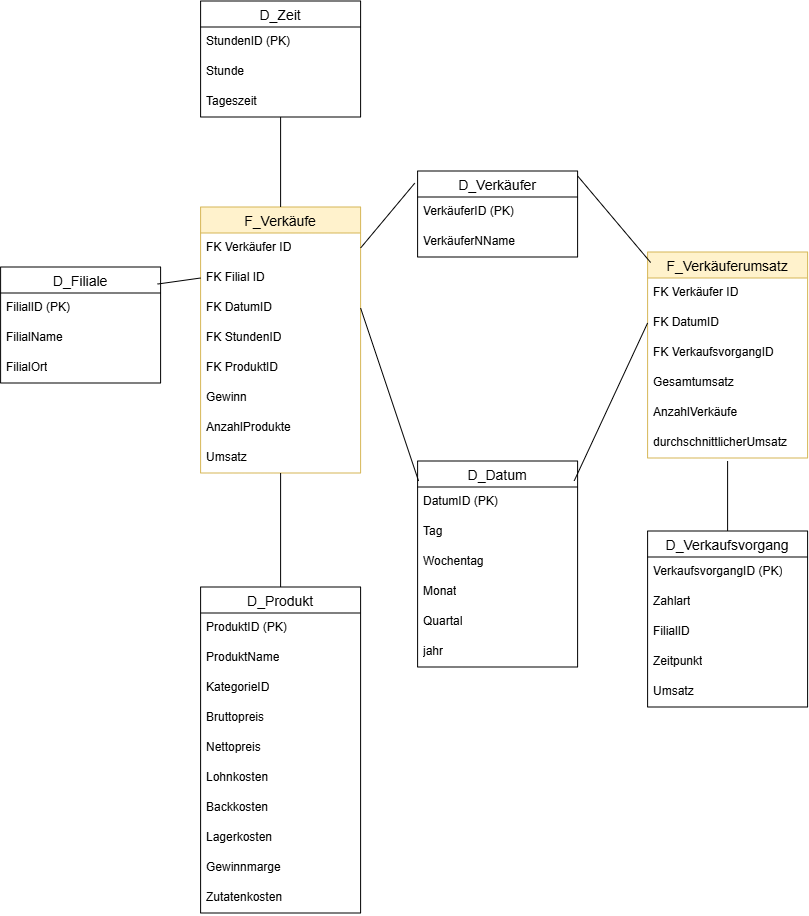

The diagram above was exported from draw.io. Its source (the exported page's mxGraphModel, read from the mxfile embedded in the PNG):
<mxGraphModel dx="1828" dy="934" grid="1" gridSize="10" guides="1" tooltips="1" connect="1" arrows="1" fold="1" page="1" pageScale="1" pageWidth="827" pageHeight="1169" math="0" shadow="0">
  <root>
    <mxCell id="0" />
    <mxCell id="1" parent="0" />
    <mxCell id="EbyWDP1CR1is03jyLzi4-1" parent="1" style="swimlane;fontStyle=0;childLayout=stackLayout;horizontal=1;startSize=26;horizontalStack=0;resizeParent=1;resizeParentMax=0;resizeLast=0;collapsible=1;marginBottom=0;align=center;fontSize=14;fillColor=#fff2cc;strokeColor=#d6b656;" value="F_Verkäufe" vertex="1">
      <mxGeometry height="266" width="160" x="200" y="276" as="geometry" />
    </mxCell>
    <mxCell id="EbyWDP1CR1is03jyLzi4-2" parent="EbyWDP1CR1is03jyLzi4-1" style="text;strokeColor=none;fillColor=none;spacingLeft=4;spacingRight=4;overflow=hidden;rotatable=0;points=[[0,0.5],[1,0.5]];portConstraint=eastwest;fontSize=12;whiteSpace=wrap;html=1;" value="FK Verkäufer ID" vertex="1">
      <mxGeometry height="30" width="160" y="26" as="geometry" />
    </mxCell>
    <mxCell id="EbyWDP1CR1is03jyLzi4-3" parent="EbyWDP1CR1is03jyLzi4-1" style="text;strokeColor=none;fillColor=none;spacingLeft=4;spacingRight=4;overflow=hidden;rotatable=0;points=[[0,0.5],[1,0.5]];portConstraint=eastwest;fontSize=12;whiteSpace=wrap;html=1;" value="FK Filial ID" vertex="1">
      <mxGeometry height="30" width="160" y="56" as="geometry" />
    </mxCell>
    <mxCell id="EbyWDP1CR1is03jyLzi4-4" parent="EbyWDP1CR1is03jyLzi4-1" style="text;strokeColor=none;fillColor=none;spacingLeft=4;spacingRight=4;overflow=hidden;rotatable=0;points=[[0,0.5],[1,0.5]];portConstraint=eastwest;fontSize=12;whiteSpace=wrap;html=1;" value="FK DatumID" vertex="1">
      <mxGeometry height="30" width="160" y="86" as="geometry" />
    </mxCell>
    <mxCell id="EbyWDP1CR1is03jyLzi4-11" parent="EbyWDP1CR1is03jyLzi4-1" style="text;strokeColor=none;fillColor=none;spacingLeft=4;spacingRight=4;overflow=hidden;rotatable=0;points=[[0,0.5],[1,0.5]];portConstraint=eastwest;fontSize=12;whiteSpace=wrap;html=1;" value="FK StundenID" vertex="1">
      <mxGeometry height="30" width="160" y="116" as="geometry" />
    </mxCell>
    <mxCell id="reeaxcRTML1XzaJXW5Z3-1" parent="EbyWDP1CR1is03jyLzi4-1" style="text;strokeColor=none;fillColor=none;spacingLeft=4;spacingRight=4;overflow=hidden;rotatable=0;points=[[0,0.5],[1,0.5]];portConstraint=eastwest;fontSize=12;whiteSpace=wrap;html=1;" value="FK ProduktID" vertex="1">
      <mxGeometry height="30" width="160" y="146" as="geometry" />
    </mxCell>
    <mxCell id="EbyWDP1CR1is03jyLzi4-13" parent="EbyWDP1CR1is03jyLzi4-1" style="text;strokeColor=none;fillColor=none;spacingLeft=4;spacingRight=4;overflow=hidden;rotatable=0;points=[[0,0.5],[1,0.5]];portConstraint=eastwest;fontSize=12;whiteSpace=wrap;html=1;" value="Gewinn" vertex="1">
      <mxGeometry height="30" width="160" y="176" as="geometry" />
    </mxCell>
    <mxCell id="EbyWDP1CR1is03jyLzi4-14" parent="EbyWDP1CR1is03jyLzi4-1" style="text;strokeColor=none;fillColor=none;spacingLeft=4;spacingRight=4;overflow=hidden;rotatable=0;points=[[0,0.5],[1,0.5]];portConstraint=eastwest;fontSize=12;whiteSpace=wrap;html=1;" value="AnzahlProdukte" vertex="1">
      <mxGeometry height="30" width="160" y="206" as="geometry" />
    </mxCell>
    <mxCell id="EbyWDP1CR1is03jyLzi4-76" parent="EbyWDP1CR1is03jyLzi4-1" style="text;strokeColor=none;fillColor=none;spacingLeft=4;spacingRight=4;overflow=hidden;rotatable=0;points=[[0,0.5],[1,0.5]];portConstraint=eastwest;fontSize=12;whiteSpace=wrap;html=1;" value="Umsatz" vertex="1">
      <mxGeometry height="30" width="160" y="236" as="geometry" />
    </mxCell>
    <mxCell id="EbyWDP1CR1is03jyLzi4-18" parent="1" style="swimlane;fontStyle=0;childLayout=stackLayout;horizontal=1;startSize=26;horizontalStack=0;resizeParent=1;resizeParentMax=0;resizeLast=0;collapsible=1;marginBottom=0;align=center;fontSize=14;" value="D_Verkäufer" vertex="1">
      <mxGeometry height="86" width="160" x="417" y="240" as="geometry" />
    </mxCell>
    <mxCell id="EbyWDP1CR1is03jyLzi4-19" parent="EbyWDP1CR1is03jyLzi4-18" style="text;strokeColor=none;fillColor=none;spacingLeft=4;spacingRight=4;overflow=hidden;rotatable=0;points=[[0,0.5],[1,0.5]];portConstraint=eastwest;fontSize=12;whiteSpace=wrap;html=1;" value="VerkäuferID (PK)" vertex="1">
      <mxGeometry height="30" width="160" y="26" as="geometry" />
    </mxCell>
    <mxCell id="EbyWDP1CR1is03jyLzi4-20" parent="EbyWDP1CR1is03jyLzi4-18" style="text;strokeColor=none;fillColor=none;spacingLeft=4;spacingRight=4;overflow=hidden;rotatable=0;points=[[0,0.5],[1,0.5]];portConstraint=eastwest;fontSize=12;whiteSpace=wrap;html=1;" value="VerkäuferNName" vertex="1">
      <mxGeometry height="30" width="160" y="56" as="geometry" />
    </mxCell>
    <mxCell id="EbyWDP1CR1is03jyLzi4-22" parent="1" style="swimlane;fontStyle=0;childLayout=stackLayout;horizontal=1;startSize=26;horizontalStack=0;resizeParent=1;resizeParentMax=0;resizeLast=0;collapsible=1;marginBottom=0;align=center;fontSize=14;" value="D_Filiale" vertex="1">
      <mxGeometry height="116" width="160" y="336" as="geometry" />
    </mxCell>
    <mxCell id="EbyWDP1CR1is03jyLzi4-23" parent="EbyWDP1CR1is03jyLzi4-22" style="text;strokeColor=none;fillColor=none;spacingLeft=4;spacingRight=4;overflow=hidden;rotatable=0;points=[[0,0.5],[1,0.5]];portConstraint=eastwest;fontSize=12;whiteSpace=wrap;html=1;" value="FilialID (PK)" vertex="1">
      <mxGeometry height="30" width="160" y="26" as="geometry" />
    </mxCell>
    <mxCell id="EbyWDP1CR1is03jyLzi4-24" parent="EbyWDP1CR1is03jyLzi4-22" style="text;strokeColor=none;fillColor=none;spacingLeft=4;spacingRight=4;overflow=hidden;rotatable=0;points=[[0,0.5],[1,0.5]];portConstraint=eastwest;fontSize=12;whiteSpace=wrap;html=1;" value="FilialName" vertex="1">
      <mxGeometry height="30" width="160" y="56" as="geometry" />
    </mxCell>
    <mxCell id="EbyWDP1CR1is03jyLzi4-25" parent="EbyWDP1CR1is03jyLzi4-22" style="text;strokeColor=none;fillColor=none;spacingLeft=4;spacingRight=4;overflow=hidden;rotatable=0;points=[[0,0.5],[1,0.5]];portConstraint=eastwest;fontSize=12;whiteSpace=wrap;html=1;" value="FilialOrt" vertex="1">
      <mxGeometry height="30" width="160" y="86" as="geometry" />
    </mxCell>
    <mxCell id="EbyWDP1CR1is03jyLzi4-26" parent="1" style="swimlane;fontStyle=0;childLayout=stackLayout;horizontal=1;startSize=26;horizontalStack=0;resizeParent=1;resizeParentMax=0;resizeLast=0;collapsible=1;marginBottom=0;align=center;fontSize=14;" value="D_Datum" vertex="1">
      <mxGeometry height="206" width="160" x="417" y="530" as="geometry" />
    </mxCell>
    <mxCell id="EbyWDP1CR1is03jyLzi4-27" parent="EbyWDP1CR1is03jyLzi4-26" style="text;strokeColor=none;fillColor=none;spacingLeft=4;spacingRight=4;overflow=hidden;rotatable=0;points=[[0,0.5],[1,0.5]];portConstraint=eastwest;fontSize=12;whiteSpace=wrap;html=1;" value="DatumID (PK)" vertex="1">
      <mxGeometry height="30" width="160" y="26" as="geometry" />
    </mxCell>
    <mxCell id="EbyWDP1CR1is03jyLzi4-28" parent="EbyWDP1CR1is03jyLzi4-26" style="text;strokeColor=none;fillColor=none;spacingLeft=4;spacingRight=4;overflow=hidden;rotatable=0;points=[[0,0.5],[1,0.5]];portConstraint=eastwest;fontSize=12;whiteSpace=wrap;html=1;" value="Tag" vertex="1">
      <mxGeometry height="30" width="160" y="56" as="geometry" />
    </mxCell>
    <mxCell id="EbyWDP1CR1is03jyLzi4-29" parent="EbyWDP1CR1is03jyLzi4-26" style="text;strokeColor=none;fillColor=none;spacingLeft=4;spacingRight=4;overflow=hidden;rotatable=0;points=[[0,0.5],[1,0.5]];portConstraint=eastwest;fontSize=12;whiteSpace=wrap;html=1;" value="Wochentag" vertex="1">
      <mxGeometry height="30" width="160" y="86" as="geometry" />
    </mxCell>
    <mxCell id="EbyWDP1CR1is03jyLzi4-58" parent="EbyWDP1CR1is03jyLzi4-26" style="text;strokeColor=none;fillColor=none;spacingLeft=4;spacingRight=4;overflow=hidden;rotatable=0;points=[[0,0.5],[1,0.5]];portConstraint=eastwest;fontSize=12;whiteSpace=wrap;html=1;" value="Monat" vertex="1">
      <mxGeometry height="30" width="160" y="116" as="geometry" />
    </mxCell>
    <mxCell id="EbyWDP1CR1is03jyLzi4-59" parent="EbyWDP1CR1is03jyLzi4-26" style="text;strokeColor=none;fillColor=none;spacingLeft=4;spacingRight=4;overflow=hidden;rotatable=0;points=[[0,0.5],[1,0.5]];portConstraint=eastwest;fontSize=12;whiteSpace=wrap;html=1;" value="Quartal" vertex="1">
      <mxGeometry height="30" width="160" y="146" as="geometry" />
    </mxCell>
    <mxCell id="66aG3x9iyNcD60JxP7WC-1" parent="EbyWDP1CR1is03jyLzi4-26" style="text;strokeColor=none;fillColor=none;spacingLeft=4;spacingRight=4;overflow=hidden;rotatable=0;points=[[0,0.5],[1,0.5]];portConstraint=eastwest;fontSize=12;whiteSpace=wrap;html=1;" value="jahr" vertex="1">
      <mxGeometry height="30" width="160" y="176" as="geometry" />
    </mxCell>
    <mxCell id="EbyWDP1CR1is03jyLzi4-42" parent="1" style="swimlane;fontStyle=0;childLayout=stackLayout;horizontal=1;startSize=26;horizontalStack=0;resizeParent=1;resizeParentMax=0;resizeLast=0;collapsible=1;marginBottom=0;align=center;fontSize=14;" value="D_Zeit" vertex="1">
      <mxGeometry height="116" width="160" x="200" y="70" as="geometry" />
    </mxCell>
    <mxCell id="EbyWDP1CR1is03jyLzi4-43" parent="EbyWDP1CR1is03jyLzi4-42" style="text;strokeColor=none;fillColor=none;spacingLeft=4;spacingRight=4;overflow=hidden;rotatable=0;points=[[0,0.5],[1,0.5]];portConstraint=eastwest;fontSize=12;whiteSpace=wrap;html=1;" value="StundenID (PK)" vertex="1">
      <mxGeometry height="30" width="160" y="26" as="geometry" />
    </mxCell>
    <mxCell id="EbyWDP1CR1is03jyLzi4-44" parent="EbyWDP1CR1is03jyLzi4-42" style="text;strokeColor=none;fillColor=none;spacingLeft=4;spacingRight=4;overflow=hidden;rotatable=0;points=[[0,0.5],[1,0.5]];portConstraint=eastwest;fontSize=12;whiteSpace=wrap;html=1;" value="Stunde" vertex="1">
      <mxGeometry height="30" width="160" y="56" as="geometry" />
    </mxCell>
    <mxCell id="EbyWDP1CR1is03jyLzi4-45" parent="EbyWDP1CR1is03jyLzi4-42" style="text;strokeColor=none;fillColor=none;spacingLeft=4;spacingRight=4;overflow=hidden;rotatable=0;points=[[0,0.5],[1,0.5]];portConstraint=eastwest;fontSize=12;whiteSpace=wrap;html=1;" value="Tageszeit" vertex="1">
      <mxGeometry height="30" width="160" y="86" as="geometry" />
    </mxCell>
    <mxCell id="EbyWDP1CR1is03jyLzi4-54" parent="1" style="swimlane;fontStyle=0;childLayout=stackLayout;horizontal=1;startSize=26;horizontalStack=0;resizeParent=1;resizeParentMax=0;resizeLast=0;collapsible=1;marginBottom=0;align=center;fontSize=14;" value="D_Produkt" vertex="1">
      <mxGeometry height="326" width="160" x="200" y="656" as="geometry" />
    </mxCell>
    <mxCell id="EbyWDP1CR1is03jyLzi4-55" parent="EbyWDP1CR1is03jyLzi4-54" style="text;strokeColor=none;fillColor=none;spacingLeft=4;spacingRight=4;overflow=hidden;rotatable=0;points=[[0,0.5],[1,0.5]];portConstraint=eastwest;fontSize=12;whiteSpace=wrap;html=1;" value="ProduktID (PK)" vertex="1">
      <mxGeometry height="30" width="160" y="26" as="geometry" />
    </mxCell>
    <mxCell id="EbyWDP1CR1is03jyLzi4-56" parent="EbyWDP1CR1is03jyLzi4-54" style="text;strokeColor=none;fillColor=none;spacingLeft=4;spacingRight=4;overflow=hidden;rotatable=0;points=[[0,0.5],[1,0.5]];portConstraint=eastwest;fontSize=12;whiteSpace=wrap;html=1;" value="ProduktName" vertex="1">
      <mxGeometry height="30" width="160" y="56" as="geometry" />
    </mxCell>
    <mxCell id="EbyWDP1CR1is03jyLzi4-57" parent="EbyWDP1CR1is03jyLzi4-54" style="text;strokeColor=none;fillColor=none;spacingLeft=4;spacingRight=4;overflow=hidden;rotatable=0;points=[[0,0.5],[1,0.5]];portConstraint=eastwest;fontSize=12;whiteSpace=wrap;html=1;" value="KategorieID" vertex="1">
      <mxGeometry height="30" width="160" y="86" as="geometry" />
    </mxCell>
    <mxCell id="EbyWDP1CR1is03jyLzi4-65" parent="EbyWDP1CR1is03jyLzi4-54" style="text;strokeColor=none;fillColor=none;spacingLeft=4;spacingRight=4;overflow=hidden;rotatable=0;points=[[0,0.5],[1,0.5]];portConstraint=eastwest;fontSize=12;whiteSpace=wrap;html=1;" value="Bruttopreis" vertex="1">
      <mxGeometry height="30" width="160" y="116" as="geometry" />
    </mxCell>
    <mxCell id="EbyWDP1CR1is03jyLzi4-66" parent="EbyWDP1CR1is03jyLzi4-54" style="text;strokeColor=none;fillColor=none;spacingLeft=4;spacingRight=4;overflow=hidden;rotatable=0;points=[[0,0.5],[1,0.5]];portConstraint=eastwest;fontSize=12;whiteSpace=wrap;html=1;" value="Nettopreis" vertex="1">
      <mxGeometry height="30" width="160" y="146" as="geometry" />
    </mxCell>
    <mxCell id="EbyWDP1CR1is03jyLzi4-79" parent="EbyWDP1CR1is03jyLzi4-54" style="text;strokeColor=none;fillColor=none;spacingLeft=4;spacingRight=4;overflow=hidden;rotatable=0;points=[[0,0.5],[1,0.5]];portConstraint=eastwest;fontSize=12;whiteSpace=wrap;html=1;" value="Lohnkosten" vertex="1">
      <mxGeometry height="30" width="160" y="176" as="geometry" />
    </mxCell>
    <mxCell id="EbyWDP1CR1is03jyLzi4-80" parent="EbyWDP1CR1is03jyLzi4-54" style="text;strokeColor=none;fillColor=none;spacingLeft=4;spacingRight=4;overflow=hidden;rotatable=0;points=[[0,0.5],[1,0.5]];portConstraint=eastwest;fontSize=12;whiteSpace=wrap;html=1;" value="Backkosten" vertex="1">
      <mxGeometry height="30" width="160" y="206" as="geometry" />
    </mxCell>
    <mxCell id="EbyWDP1CR1is03jyLzi4-81" parent="EbyWDP1CR1is03jyLzi4-54" style="text;strokeColor=none;fillColor=none;spacingLeft=4;spacingRight=4;overflow=hidden;rotatable=0;points=[[0,0.5],[1,0.5]];portConstraint=eastwest;fontSize=12;whiteSpace=wrap;html=1;" value="Lagerkosten" vertex="1">
      <mxGeometry height="30" width="160" y="236" as="geometry" />
    </mxCell>
    <mxCell id="EbyWDP1CR1is03jyLzi4-82" parent="EbyWDP1CR1is03jyLzi4-54" style="text;strokeColor=none;fillColor=none;spacingLeft=4;spacingRight=4;overflow=hidden;rotatable=0;points=[[0,0.5],[1,0.5]];portConstraint=eastwest;fontSize=12;whiteSpace=wrap;html=1;" value="Gewinnmarge" vertex="1">
      <mxGeometry height="30" width="160" y="266" as="geometry" />
    </mxCell>
    <mxCell id="EbyWDP1CR1is03jyLzi4-83" parent="EbyWDP1CR1is03jyLzi4-54" style="text;strokeColor=none;fillColor=none;spacingLeft=4;spacingRight=4;overflow=hidden;rotatable=0;points=[[0,0.5],[1,0.5]];portConstraint=eastwest;fontSize=12;whiteSpace=wrap;html=1;" value="Zutatenkosten" vertex="1">
      <mxGeometry height="30" width="160" y="296" as="geometry" />
    </mxCell>
    <mxCell id="EbyWDP1CR1is03jyLzi4-68" edge="1" parent="1" source="EbyWDP1CR1is03jyLzi4-1" style="endArrow=none;html=1;rounded=0;entryX=0.5;entryY=1;entryDx=0;entryDy=0;exitX=0.5;exitY=0;exitDx=0;exitDy=0;" target="EbyWDP1CR1is03jyLzi4-42" value="">
      <mxGeometry relative="1" as="geometry">
        <mxPoint x="-280" y="90" as="sourcePoint" />
        <mxPoint x="630" y="416" as="targetPoint" />
      </mxGeometry>
    </mxCell>
    <mxCell id="EbyWDP1CR1is03jyLzi4-69" edge="1" parent="1" source="EbyWDP1CR1is03jyLzi4-4" style="endArrow=none;html=1;rounded=0;exitX=1;exitY=0.5;exitDx=0;exitDy=0;entryX=0.006;entryY=0.097;entryDx=0;entryDy=0;entryPerimeter=0;" target="EbyWDP1CR1is03jyLzi4-26" value="">
      <mxGeometry relative="1" as="geometry">
        <mxPoint x="470" y="416" as="sourcePoint" />
        <mxPoint x="630" y="416" as="targetPoint" />
      </mxGeometry>
    </mxCell>
    <mxCell id="EbyWDP1CR1is03jyLzi4-70" edge="1" parent="1" source="EbyWDP1CR1is03jyLzi4-22" style="endArrow=none;html=1;rounded=0;exitX=0.981;exitY=0.147;exitDx=0;exitDy=0;exitPerimeter=0;entryX=0;entryY=0.5;entryDx=0;entryDy=0;" target="EbyWDP1CR1is03jyLzi4-3" value="">
      <mxGeometry relative="1" as="geometry">
        <mxPoint x="470" y="416" as="sourcePoint" />
        <mxPoint x="630" y="416" as="targetPoint" />
      </mxGeometry>
    </mxCell>
    <mxCell id="EbyWDP1CR1is03jyLzi4-71" edge="1" parent="1" source="EbyWDP1CR1is03jyLzi4-2" style="endArrow=none;html=1;rounded=0;exitX=1;exitY=0.5;exitDx=0;exitDy=0;entryX=-0.018;entryY=0.142;entryDx=0;entryDy=0;entryPerimeter=0;" target="EbyWDP1CR1is03jyLzi4-18" value="">
      <mxGeometry relative="1" as="geometry">
        <mxPoint x="370" y="310" as="sourcePoint" />
        <mxPoint x="490" y="320" as="targetPoint" />
      </mxGeometry>
    </mxCell>
    <mxCell id="EbyWDP1CR1is03jyLzi4-72" parent="1" style="swimlane;fontStyle=0;childLayout=stackLayout;horizontal=1;startSize=26;horizontalStack=0;resizeParent=1;resizeParentMax=0;resizeLast=0;collapsible=1;marginBottom=0;align=center;fontSize=14;" value="D_Verkaufsvorgang" vertex="1">
      <mxGeometry height="176" width="160" x="647" y="600" as="geometry" />
    </mxCell>
    <mxCell id="EbyWDP1CR1is03jyLzi4-73" parent="EbyWDP1CR1is03jyLzi4-72" style="text;strokeColor=none;fillColor=none;spacingLeft=4;spacingRight=4;overflow=hidden;rotatable=0;points=[[0,0.5],[1,0.5]];portConstraint=eastwest;fontSize=12;whiteSpace=wrap;html=1;" value="VerkaufsvorgangID (PK)" vertex="1">
      <mxGeometry height="30" width="160" y="26" as="geometry" />
    </mxCell>
    <mxCell id="EbyWDP1CR1is03jyLzi4-74" parent="EbyWDP1CR1is03jyLzi4-72" style="text;strokeColor=none;fillColor=none;spacingLeft=4;spacingRight=4;overflow=hidden;rotatable=0;points=[[0,0.5],[1,0.5]];portConstraint=eastwest;fontSize=12;whiteSpace=wrap;html=1;" value="Zahlart" vertex="1">
      <mxGeometry height="30" width="160" y="56" as="geometry" />
    </mxCell>
    <mxCell id="h9UuY-QqdDG0WRnE4K9f-1" parent="EbyWDP1CR1is03jyLzi4-72" style="text;strokeColor=none;fillColor=none;spacingLeft=4;spacingRight=4;overflow=hidden;rotatable=0;points=[[0,0.5],[1,0.5]];portConstraint=eastwest;fontSize=12;whiteSpace=wrap;html=1;" value="FilialID" vertex="1">
      <mxGeometry height="30" width="160" y="86" as="geometry" />
    </mxCell>
    <mxCell id="h9UuY-QqdDG0WRnE4K9f-2" parent="EbyWDP1CR1is03jyLzi4-72" style="text;strokeColor=none;fillColor=none;spacingLeft=4;spacingRight=4;overflow=hidden;rotatable=0;points=[[0,0.5],[1,0.5]];portConstraint=eastwest;fontSize=12;whiteSpace=wrap;html=1;" value="Zeitpunkt" vertex="1">
      <mxGeometry height="30" width="160" y="116" as="geometry" />
    </mxCell>
    <mxCell id="h9UuY-QqdDG0WRnE4K9f-3" parent="EbyWDP1CR1is03jyLzi4-72" style="text;strokeColor=none;fillColor=none;spacingLeft=4;spacingRight=4;overflow=hidden;rotatable=0;points=[[0,0.5],[1,0.5]];portConstraint=eastwest;fontSize=12;whiteSpace=wrap;html=1;" value="Umsatz" vertex="1">
      <mxGeometry height="30" width="160" y="146" as="geometry" />
    </mxCell>
    <mxCell id="EbyWDP1CR1is03jyLzi4-77" edge="1" parent="1" style="endArrow=none;html=1;rounded=0;entryX=0.5;entryY=0;entryDx=0;entryDy=0;" target="EbyWDP1CR1is03jyLzi4-72" value="">
      <mxGeometry relative="1" as="geometry">
        <mxPoint x="727" y="530" as="sourcePoint" />
        <mxPoint x="537" y="656" as="targetPoint" />
      </mxGeometry>
    </mxCell>
    <mxCell id="EbyWDP1CR1is03jyLzi4-78" edge="1" parent="1" source="EbyWDP1CR1is03jyLzi4-1" style="endArrow=none;html=1;rounded=0;exitX=0.5;exitY=1;exitDx=0;exitDy=0;entryX=0.5;entryY=0;entryDx=0;entryDy=0;" target="EbyWDP1CR1is03jyLzi4-54" value="">
      <mxGeometry relative="1" as="geometry">
        <mxPoint x="280" y="570" as="sourcePoint" />
        <mxPoint x="440" y="570" as="targetPoint" />
      </mxGeometry>
    </mxCell>
    <mxCell id="66aG3x9iyNcD60JxP7WC-2" parent="1" style="swimlane;fontStyle=0;childLayout=stackLayout;horizontal=1;startSize=26;horizontalStack=0;resizeParent=1;resizeParentMax=0;resizeLast=0;collapsible=1;marginBottom=0;align=center;fontSize=14;fillColor=#fff2cc;strokeColor=#d6b656;" value="F_Verkäuferumsatz" vertex="1">
      <mxGeometry height="206" width="160" x="647" y="321" as="geometry" />
    </mxCell>
    <mxCell id="66aG3x9iyNcD60JxP7WC-3" parent="66aG3x9iyNcD60JxP7WC-2" style="text;strokeColor=none;fillColor=none;spacingLeft=4;spacingRight=4;overflow=hidden;rotatable=0;points=[[0,0.5],[1,0.5]];portConstraint=eastwest;fontSize=12;whiteSpace=wrap;html=1;" value="FK Verkäufer ID" vertex="1">
      <mxGeometry height="30" width="160" y="26" as="geometry" />
    </mxCell>
    <mxCell id="66aG3x9iyNcD60JxP7WC-4" parent="66aG3x9iyNcD60JxP7WC-2" style="text;strokeColor=none;fillColor=none;spacingLeft=4;spacingRight=4;overflow=hidden;rotatable=0;points=[[0,0.5],[1,0.5]];portConstraint=eastwest;fontSize=12;whiteSpace=wrap;html=1;" value="FK DatumID" vertex="1">
      <mxGeometry height="30" width="160" y="56" as="geometry" />
    </mxCell>
    <mxCell id="66aG3x9iyNcD60JxP7WC-13" parent="66aG3x9iyNcD60JxP7WC-2" style="text;strokeColor=none;fillColor=none;spacingLeft=4;spacingRight=4;overflow=hidden;rotatable=0;points=[[0,0.5],[1,0.5]];portConstraint=eastwest;fontSize=12;whiteSpace=wrap;html=1;" value="FK VerkaufsvorgangID" vertex="1">
      <mxGeometry height="30" width="160" y="86" as="geometry" />
    </mxCell>
    <mxCell id="66aG3x9iyNcD60JxP7WC-14" parent="66aG3x9iyNcD60JxP7WC-2" style="text;strokeColor=none;fillColor=none;spacingLeft=4;spacingRight=4;overflow=hidden;rotatable=0;points=[[0,0.5],[1,0.5]];portConstraint=eastwest;fontSize=12;whiteSpace=wrap;html=1;" value="Gesamtumsatz" vertex="1">
      <mxGeometry height="30" width="160" y="116" as="geometry" />
    </mxCell>
    <mxCell id="66aG3x9iyNcD60JxP7WC-16" parent="66aG3x9iyNcD60JxP7WC-2" style="text;strokeColor=none;fillColor=none;spacingLeft=4;spacingRight=4;overflow=hidden;rotatable=0;points=[[0,0.5],[1,0.5]];portConstraint=eastwest;fontSize=12;whiteSpace=wrap;html=1;" value="AnzahlVerkäufe" vertex="1">
      <mxGeometry height="30" width="160" y="146" as="geometry" />
    </mxCell>
    <mxCell id="66aG3x9iyNcD60JxP7WC-17" parent="66aG3x9iyNcD60JxP7WC-2" style="text;strokeColor=none;fillColor=none;spacingLeft=4;spacingRight=4;overflow=hidden;rotatable=0;points=[[0,0.5],[1,0.5]];portConstraint=eastwest;fontSize=12;whiteSpace=wrap;html=1;" value="durchschnittlicherUmsatz" vertex="1">
      <mxGeometry height="30" width="160" y="176" as="geometry" />
    </mxCell>
    <mxCell id="66aG3x9iyNcD60JxP7WC-11" edge="1" parent="1" source="EbyWDP1CR1is03jyLzi4-26" style="endArrow=none;html=1;rounded=0;entryX=0;entryY=0.5;entryDx=0;entryDy=0;exitX=0.979;exitY=0.096;exitDx=0;exitDy=0;exitPerimeter=0;" target="66aG3x9iyNcD60JxP7WC-4" value="">
      <mxGeometry relative="1" as="geometry">
        <mxPoint x="650" y="550" as="sourcePoint" />
        <mxPoint x="800" y="460" as="targetPoint" />
      </mxGeometry>
    </mxCell>
    <mxCell id="66aG3x9iyNcD60JxP7WC-12" edge="1" parent="1" source="EbyWDP1CR1is03jyLzi4-18" style="endArrow=none;html=1;rounded=0;exitX=1;exitY=0.057;exitDx=0;exitDy=0;exitPerimeter=0;entryX=0.019;entryY=0.051;entryDx=0;entryDy=0;entryPerimeter=0;" target="66aG3x9iyNcD60JxP7WC-2" value="">
      <mxGeometry relative="1" as="geometry">
        <mxPoint x="830" y="560" as="sourcePoint" />
        <mxPoint x="800" y="330" as="targetPoint" />
      </mxGeometry>
    </mxCell>
  </root>
</mxGraphModel>